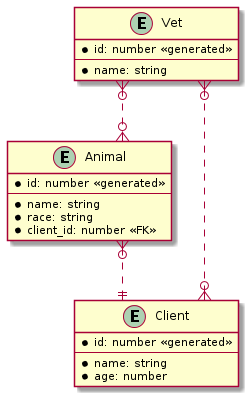

The diagram above was rendered by PlantUML. Its source (embedded in the PNG):
@startuml
skinparam linetype ortho

entity Vet {
  * id: number <<generated>>
  --
  * name: string
}

entity Animal {
  * id: number <<generated>>
  --
  * name: string
  * race: string
  * client_id: number <<FK>>
}

entity Client {
  * id: number <<generated>>
  --
  * name: string
  * age: number
}

Animal }o..|| Client
Vet }o..o{ Animal
Vet }o..o{ Client
@enduml